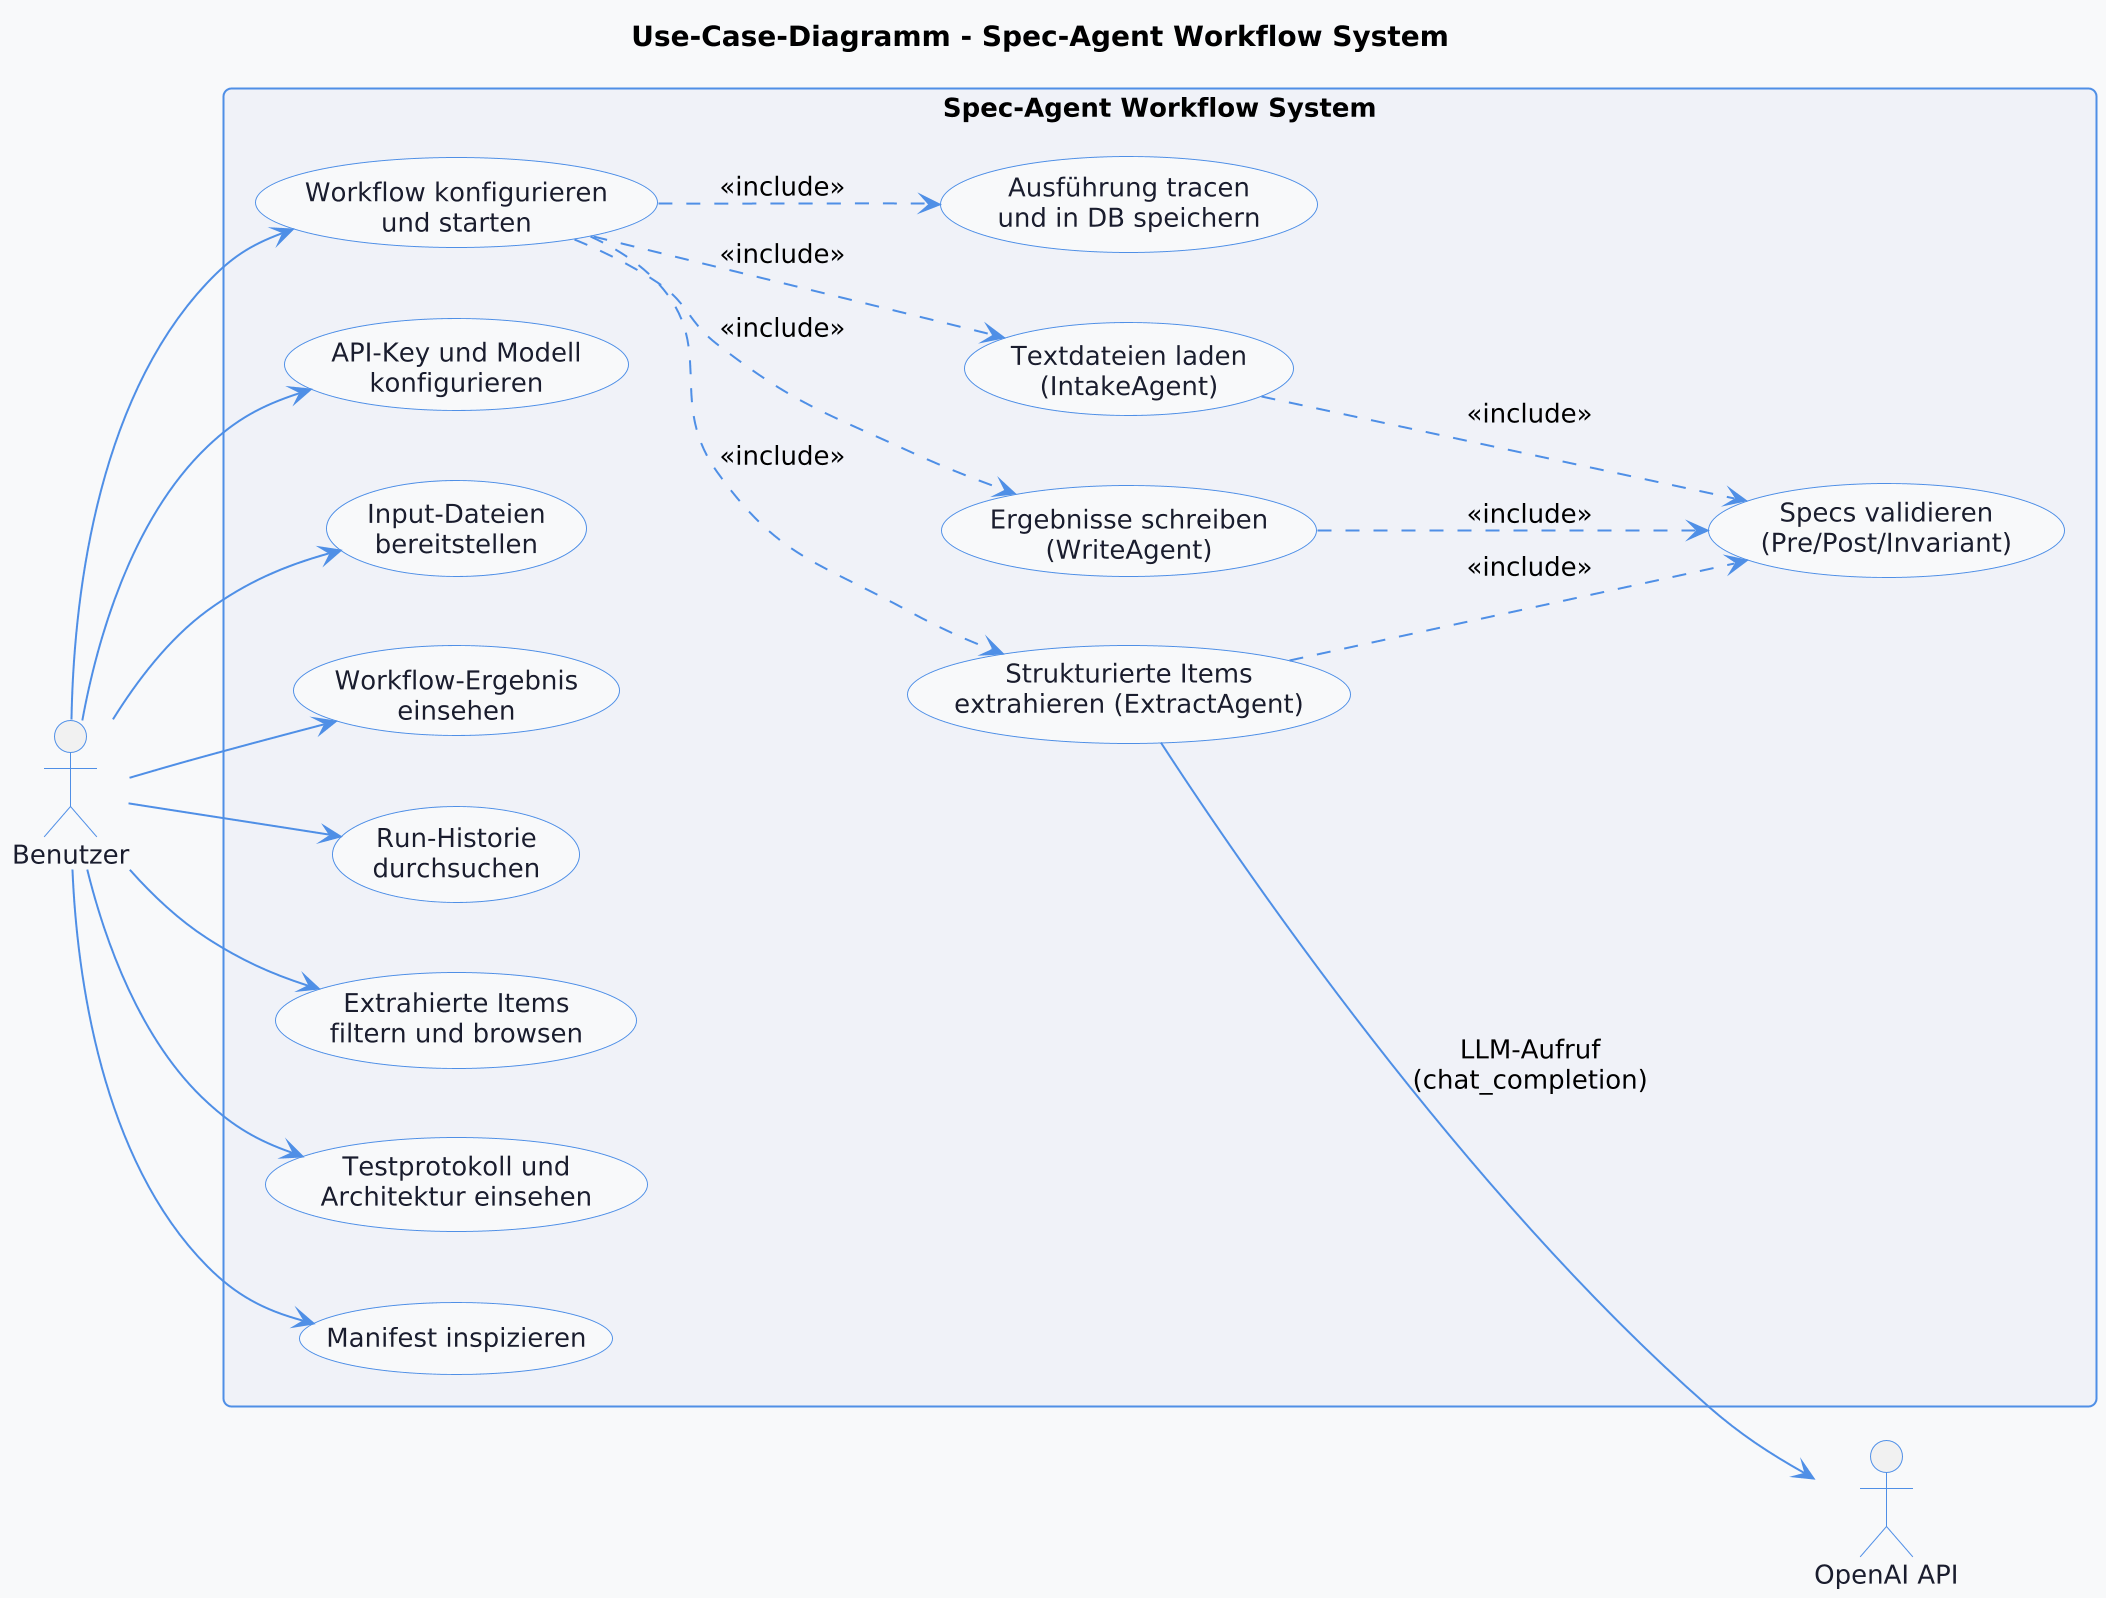

The diagram above was rendered by PlantUML. Its source (embedded in the PNG):
@startuml
scale 2
skinparam backgroundColor #F8F9FA
skinparam roundCorner 8
skinparam shadowing false
skinparam defaultFontSize 13
skinparam usecase {
  BackgroundColor #FFFFFF
  BorderColor #4F8FE6
  FontColor #1A1D2E
}
skinparam rectangle {
  BackgroundColor #F0F2F8
  BorderColor #4F8FE6
}
skinparam actor {
  BorderColor #4F8FE6
  FontColor #1A1D2E
}
skinparam arrow {
  Color #4F8FE6
}
title Use-Case-Diagramm - Spec-Agent Workflow System

left to right direction

actor "Benutzer" as User
actor "OpenAI API" as LLM

rectangle "Spec-Agent Workflow System" {
  usecase "Workflow konfigurieren\nund starten" as UC1
  usecase "API-Key und Modell\nkonfigurieren" as UC2
  usecase "Input-Dateien\nbereitstellen" as UC3
  usecase "Workflow-Ergebnis\neinsehen" as UC4
  usecase "Run-Historie\ndurchsuchen" as UC5
  usecase "Extrahierte Items\nfiltern und browsen" as UC6
  usecase "Testprotokoll und\nArchitektur einsehen" as UC7
  usecase "Manifest inspizieren" as UC8
  
  usecase "Textdateien laden\n(IntakeAgent)" as UC_Intake
  usecase "Strukturierte Items\nextrahieren (ExtractAgent)" as UC_Extract
  usecase "Ergebnisse schreiben\n(WriteAgent)" as UC_Write
  usecase "Specs validieren\n(Pre/Post/Invariant)" as UC_Specs
  usecase "Ausführung tracen\nund in DB speichern" as UC_Trace
}

User --> UC1
User --> UC2
User --> UC3
User --> UC4
User --> UC5
User --> UC6
User --> UC7
User --> UC8

UC1 ..> UC_Intake : <<include>>
UC1 ..> UC_Extract : <<include>>
UC1 ..> UC_Write : <<include>>
UC_Intake ..> UC_Specs : <<include>>
UC_Extract ..> UC_Specs : <<include>>
UC_Write ..> UC_Specs : <<include>>
UC1 ..> UC_Trace : <<include>>

UC_Extract --> LLM : LLM-Aufruf\n(chat_completion)
@enduml